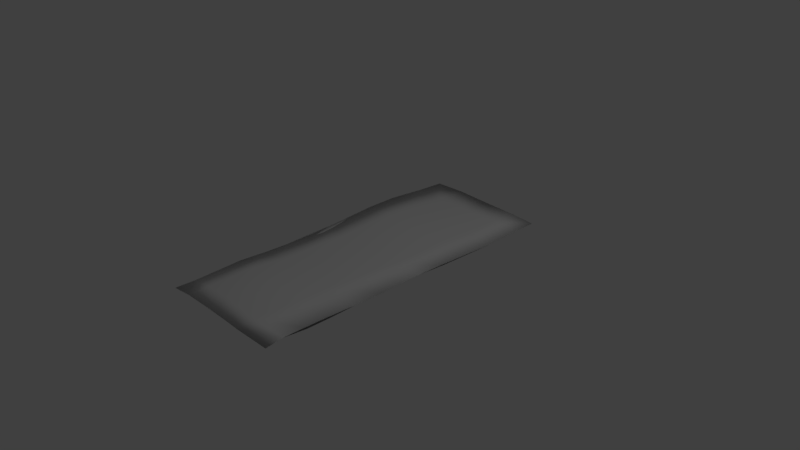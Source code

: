 # Source: start_button.blend  (saved by Blender 2.79.0; exported with 4.5.12 LTS)
import bpy
from mathutils import Matrix  # noqa: F401  (used for matrix-valued properties, if any)

bpy.ops.wm.read_factory_settings(use_empty=True)
scene = bpy.context.scene
scene.name = 'Scene'

# ---- collections
col_collection_1 = bpy.data.collections.new('Collection 1'); scene.collection.children.link(col_collection_1)

# ---- materials (node trees are filled in below, after node groups)
mat_material = bpy.data.materials.new('Material')
mat_material.alpha_threshold = 0.0
mat_material.use_transparent_shadow = False
mat_material.roughness = 0.5
mat_material.line_color = (0.0, 0.0, 0.0, 1.0)

# ---- material node trees

# ---- world
world_world = bpy.data.worlds.new('World'); scene.world = world_world
world_world.color = (0.05088, 0.05088, 0.05088)
world_world.use_sun_shadow = False
world_world.sun_shadow_jitter_overblur = 0.0
world_world.cycles.sampling_method = 'MANUAL'

# ---- cameras
cam_camera = bpy.data.cameras.new('Camera')
cam_camera.clip_end = 100.0
cam_camera.lens = 35.0
cam_camera.sensor_width = 32.0
cam_camera.sensor_height = 18.0
cam_camera.ortho_scale = 7.314
cam_camera.dof.focus_distance = 0.0
cam_camera.dof.aperture_fstop = 128.0

# ---- lights
light_lamp = bpy.data.lights.new('Lamp', 'POINT')
light_lamp.transmission_factor = 0.0
light_lamp.cutoff_distance = 30.0
light_lamp.energy = 100.0
light_lamp.shadow_buffer_clip_start = 1.001
light_lamp.shadow_soft_size = 0.1
light_lamp.shadow_maximum_resolution = 0.006
light_lamp.use_absolute_resolution = True

# ---- meshes
me_cube = bpy.data.meshes.new('Cube')
me_cube.from_pydata([(0.6484, 1.499, 0.01477), (0.6463, -1.535, -0.01235), (-0.6629, -1.544, -0.01728), (-0.6679, 1.529, -0.01703), (0.9079, 2.171, 0.02328), (0.8674, -2.239, 0.02473), (-0.9284, -2.271, 0.01453), (-0.9206, 2.233, 0.01656), (0.8489, -1.996, 0.03948), (-0.9006, -2.013, 0.02787), (0.8835, -1.69, 0.03498), (-0.9069, -1.701, 0.03564), (0.884, -1.386, 0.03402), (-0.9381, -1.334, 0.03126), (0.8787, -0.9811, 0.03883), (-0.918, -0.9723, 0.02293), (0.8941, -0.5934, 0.04234), (-0.9118, -0.6284, 0.01841), (0.8819, -0.2886, 0.04179), (-0.926, -0.2661, 0.02235), (0.8769, 0.04863, 0.03792), (-0.9268, 0.09728, 0.02982), (0.8967, 0.4215, 0.02844), (-0.9328, 0.433, 0.04436), (0.909, 0.8143, 0.0247), (-0.9575, 0.8794, 0.05685), (0.9202, 1.271, 0.02168), (-0.9795, 1.334, 0.0452), (0.9232, 1.79, 0.0346), (-0.9402, 1.799, 0.02796), (-0.5065, 1.799, 0.02769), (-0.5739, 0.8624, 0.06868), (-0.5624, 0.08845, 0.03327), (-0.5881, -0.6219, 0.02521), (-0.6204, -1.34, 0.06068), (-0.5998, -2.002, 0.06594), (-0.4823, 2.247, 0.02405), (-0.6311, -2.263, 0.04248), (-0.563, 1.315, 0.05124), (-0.5557, 0.4213, 0.05196), (-0.5837, -0.2731, 0.0269), (-0.5859, -0.97, 0.03516), (-0.582, -1.695, 0.08089), (-0.1589, -1.357, 0.08728), (-0.2008, -2.008, 0.09042), (0.03252, 1.795, 0.02929), (-0.05418, 0.8443, 0.04891), (-0.1581, -1.695, 0.1076), (0.04541, 2.224, 0.02143), (-0.1822, -2.263, 0.05702), (-0.04652, 0.06877, 0.03223), (0.006353, 1.292, 0.03255), (-0.06755, -0.2824, 0.03772), (-0.1208, -0.9684, 0.05326), (-0.05114, 0.421, 0.03906), (-0.1066, -0.6095, 0.04119), (0.3789, -1.696, 0.0677), (0.4651, 0.4282, 0.02877), (0.4682, 0.8406, 0.02956), (0.5383, 1.795, 0.04748), (0.5337, 2.189, 0.03377), (0.4143, -0.595, 0.05208), (0.3712, -2.262, 0.04159), (0.3693, -1.376, 0.06175), (0.4539, 0.05245, 0.0361), (0.337, -2.017, 0.06114), (0.5196, 1.283, 0.02944), (0.4334, -0.29, 0.0477), (0.3818, -0.9694, 0.05183)], [], [(0, 1, 2, 3), (4, 60, 59, 28), (0, 4, 28, 26, 24, 22, 20, 18, 16, 14, 12, 10, 8, 5, 1), (1, 5, 62, 49, 37, 6, 2), (2, 6, 9, 11, 13, 15, 17, 19, 21, 23, 25, 27, 29, 7, 3), (4, 0, 3, 7, 36, 48, 60), (8, 65, 62, 5), (10, 56, 65, 8), (12, 63, 56, 10), (14, 68, 63, 12), (16, 61, 68, 14), (18, 67, 61, 16), (20, 64, 67, 18), (22, 57, 64, 20), (24, 58, 57, 22), (26, 66, 58, 24), (28, 59, 66, 26), (35, 42, 11, 9), (34, 41, 15, 13), (33, 40, 19, 17), (32, 39, 23, 21), (31, 38, 27, 25), (30, 36, 7, 29), (37, 35, 9, 6), (42, 34, 13, 11), (41, 33, 17, 15), (40, 32, 21, 19), (39, 31, 25, 23), (38, 30, 29, 27), (44, 47, 42, 35), (43, 53, 41, 34), (55, 52, 40, 33), (50, 54, 39, 32), (46, 51, 38, 31), (45, 48, 36, 30), (49, 44, 35, 37), (47, 43, 34, 42), (53, 55, 33, 41), (52, 50, 32, 40), (54, 46, 31, 39), (51, 45, 30, 38), (65, 56, 47, 44), (63, 68, 53, 43), (61, 67, 52, 55), (64, 57, 54, 50), (58, 66, 51, 46), (59, 60, 48, 45), (62, 65, 44, 49), (56, 63, 43, 47), (68, 61, 55, 53), (67, 64, 50, 52), (57, 58, 46, 54), (66, 59, 45, 51)])
me_cube.polygons.foreach_set('use_smooth', [True] * 53)
_uv = me_cube.uv_layers.new(name='UVMap')
_uv.uv.foreach_set('vector', [0.4282, 0.1642, 0.4322, 0.8352, 0.08772, 0.8388, 0.0818, 0.1591, 0.9954, 0.985, 0.8969, 0.9884, 0.8987, 0.9012, 1.0, 0.9007, 0.4282, 0.1642, 0.4954, 0.01507, 0.5, 0.09945, 0.5, 0.2142, 0.4978, 0.3153, 0.4951, 0.4021, 0.4904, 0.4847, 0.4923, 0.5593, 0.4959, 0.6267, 0.4924, 0.7124, 0.4945, 0.802, 0.4948, 0.8692, 0.4861, 0.9369, 0.4914, 0.9907, 0.4322, 0.8352, 0.4322, 0.8352, 0.4914, 0.9907, 0.3608, 0.9963, 0.2152, 0.9974, 0.09706, 0.9979, 0.01888, 0.9999, 0.08772, 0.8388, 0.08772, 0.8388, 0.01888, 0.9999, 0.02579, 0.9429, 0.02366, 0.8738, 0.01491, 0.7928, 0.01968, 0.7127, 0.02081, 0.6366, 0.01651, 0.5565, 0.01576, 0.4761, 0.01365, 0.4019, 0.006463, 0.3032, 0.0, 0.2027, 0.009686, 0.09987, 0.01421, 0.00365, 0.0818, 0.1591, 0.4954, 0.01507, 0.4282, 0.1642, 0.0818, 0.1591, 0.01421, 0.00365, 0.1295, 0.0, 0.2684, 0.004436, 0.3969, 0.0117, 0.9864, 0.06323, 0.8517, 0.05793, 0.8611, 0.003755, 0.9916, 0.009392, 0.995, 0.1309, 0.8623, 0.1289, 0.8517, 0.05793, 0.9864, 0.06323, 0.9946, 0.1981, 0.8592, 0.1997, 0.8623, 0.1289, 0.995, 0.1309, 0.9926, 0.2877, 0.8619, 0.2896, 0.8592, 0.1997, 0.9946, 0.1981, 0.9961, 0.3735, 0.8698, 0.3725, 0.8619, 0.2896, 0.9926, 0.2877, 0.9924, 0.4408, 0.8744, 0.44, 0.8698, 0.3725, 0.9961, 0.3735, 0.9905, 0.5154, 0.8792, 0.5157, 0.8744, 0.44, 0.9924, 0.4408, 0.9952, 0.5979, 0.8816, 0.5989, 0.8792, 0.5157, 0.9905, 0.5154, 0.9978, 0.6848, 0.8817, 0.6901, 0.8816, 0.5989, 0.9952, 0.5979, 1.0, 0.7858, 0.8946, 0.7881, 0.8817, 0.6901, 0.9978, 0.6848, 1.0, 0.9007, 0.8987, 0.9012, 0.8946, 0.7881, 1.0, 0.7858, 0.6052, 0.05991, 0.6094, 0.1279, 0.5239, 0.1262, 0.526, 0.05709, 0.5988, 0.2063, 0.6072, 0.2882, 0.5198, 0.2873, 0.5151, 0.2072, 0.6061, 0.3652, 0.6067, 0.4424, 0.5166, 0.4435, 0.5209, 0.3633, 0.6117, 0.5223, 0.613, 0.596, 0.5137, 0.5981, 0.5158, 0.5238, 0.6076, 0.6935, 0.6097, 0.7935, 0.5, 0.7973, 0.5066, 0.6968, 0.6238, 0.9008, 0.6294, 1.0, 0.5141, 0.9963, 0.5096, 0.9001, 0.5973, 0.002047, 0.6052, 0.05991, 0.526, 0.05709, 0.5191, 0.0, 0.6094, 0.1279, 0.5988, 0.2063, 0.5151, 0.2072, 0.5239, 0.1262, 0.6072, 0.2882, 0.6061, 0.3652, 0.5209, 0.3633, 0.5198, 0.2873, 0.6067, 0.4424, 0.6117, 0.5223, 0.5158, 0.5238, 0.5166, 0.4435, 0.613, 0.596, 0.6076, 0.6935, 0.5066, 0.6968, 0.5137, 0.5981, 0.6097, 0.7935, 0.6238, 0.9008, 0.5096, 0.9001, 0.5, 0.7973, 0.7102, 0.05908, 0.721, 0.1285, 0.6094, 0.1279, 0.6052, 0.05991, 0.7202, 0.2032, 0.7296, 0.2892, 0.6072, 0.2882, 0.5988, 0.2063, 0.7328, 0.3686, 0.7425, 0.441, 0.6067, 0.4424, 0.6061, 0.3652, 0.7475, 0.5187, 0.7458, 0.5966, 0.613, 0.596, 0.6117, 0.5223, 0.7443, 0.6902, 0.7595, 0.7893, 0.6097, 0.7935, 0.6076, 0.6935, 0.7656, 0.9007, 0.7683, 0.9956, 0.6294, 1.0, 0.6238, 0.9008, 0.7155, 0.002648, 0.7102, 0.05908, 0.6052, 0.05991, 0.5973, 0.002047, 0.721, 0.1285, 0.7202, 0.2032, 0.5988, 0.2063, 0.6094, 0.1279, 0.7296, 0.2892, 0.7328, 0.3686, 0.6061, 0.3652, 0.6072, 0.2882, 0.7425, 0.441, 0.7475, 0.5187, 0.6117, 0.5223, 0.6067, 0.4424, 0.7458, 0.5966, 0.7443, 0.6902, 0.6076, 0.6935, 0.613, 0.596, 0.7595, 0.7893, 0.7656, 0.9007, 0.6238, 0.9008, 0.6097, 0.7935, 0.8517, 0.05793, 0.8623, 0.1289, 0.721, 0.1285, 0.7102, 0.05908, 0.8592, 0.1997, 0.8619, 0.2896, 0.7296, 0.2892, 0.7202, 0.2032, 0.8698, 0.3725, 0.8744, 0.44, 0.7425, 0.441, 0.7328, 0.3686, 0.8792, 0.5157, 0.8816, 0.5989, 0.7458, 0.5966, 0.7475, 0.5187, 0.8817, 0.6901, 0.8946, 0.7881, 0.7595, 0.7893, 0.7443, 0.6902, 0.8987, 0.9012, 0.8969, 0.9884, 0.7683, 0.9956, 0.7656, 0.9007, 0.8611, 0.003755, 0.8517, 0.05793, 0.7102, 0.05908, 0.7155, 0.002648, 0.8623, 0.1289, 0.8592, 0.1997, 0.7202, 0.2032, 0.721, 0.1285, 0.8619, 0.2896, 0.8698, 0.3725, 0.7328, 0.3686, 0.7296, 0.2892, 0.8744, 0.44, 0.8792, 0.5157, 0.7475, 0.5187, 0.7425, 0.441, 0.8816, 0.5989, 0.8817, 0.6901, 0.7443, 0.6902, 0.7458, 0.5966, 0.8946, 0.7881, 0.8987, 0.9012, 0.7656, 0.9007, 0.7595, 0.7893])
me_cube.materials.append(mat_material)
me_cube.use_remesh_preserve_volume = False
me_cube.use_remesh_preserve_attributes = False
me_cube.use_mirror_vertex_groups = False
me_cube.update()

# ---- objects
ob_cube = bpy.data.objects.new('Cube', me_cube)
ob_lamp = bpy.data.objects.new('Lamp', light_lamp)
ob_camera = bpy.data.objects.new('Camera', cam_camera)

# ---- transforms, parenting, visibility, modifiers, constraints
ob_cube.location = (0.0, 0.0, 0.0)
ob_cube.lock_rotations_4d = False
ob_cube.empty_display_type = 'ARROWS'
ob_cube.lineart.crease_threshold = 0.0
ob_lamp.location = (4.076, 1.005, 5.904)
ob_lamp.rotation_euler = (0.6503, 0.05522, 1.866)
ob_lamp.lock_rotations_4d = False
ob_lamp.empty_display_type = 'ARROWS'
ob_lamp.color = (0.0, 0.0, 0.0, 0.0)
ob_lamp.lineart.crease_threshold = 0.0
ob_camera.location = (7.481, -6.508, 5.344)
ob_camera.rotation_euler = (1.109, 0.0, 0.8149)
ob_camera.lock_rotations_4d = False
ob_camera.empty_display_type = 'ARROWS'
ob_camera.color = (0.0, 0.0, 0.0, 0.0)
ob_camera.display_type = 'WIRE'
ob_camera.lineart.crease_threshold = 0.0

# ---- collection membership
col_collection_1.objects.link(ob_cube)
col_collection_1.objects.link(ob_lamp)
col_collection_1.objects.link(ob_camera)

# ---- scene / render settings (as saved in the file)
scene.camera = ob_camera
scene.frame_start = 1; scene.frame_end = 250; scene.frame_set(1)
scene.render.engine = 'BLENDER_EEVEE_NEXT'
scene.render.resolution_percentage = 50
scene.render.dither_intensity = 0.0
scene.cycles.use_denoising = False
scene.cycles.samples = 128
scene.cycles.sampling_pattern = 'TABULATED_SOBOL'
scene.cycles.use_adaptive_sampling = False
scene.cycles.use_light_tree = False
scene.cycles.blur_glossy = 0.0
scene.cycles.sample_clamp_indirect = 0.0
scene.view_settings.view_transform = 'Standard'
bpy.context.view_layer.update()
